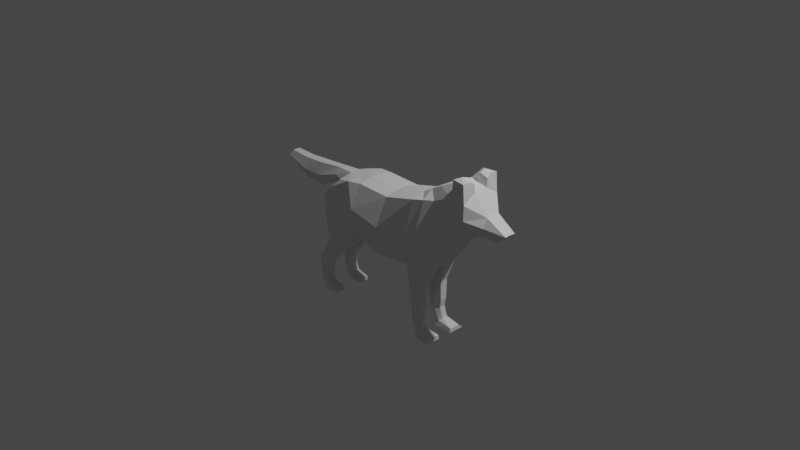 # Source: Wolf.blend  (saved by Blender 2.81.16; exported with 4.5.12 LTS)
import bpy
from mathutils import Matrix  # noqa: F401  (used for matrix-valued properties, if any)

bpy.ops.wm.read_factory_settings(use_empty=True)
scene = bpy.context.scene
scene.name = 'Scene'

# ---- collections
col_collection = bpy.data.collections.new('Collection'); scene.collection.children.link(col_collection)

# ---- world
world_world = bpy.data.worlds.new('World'); scene.world = world_world
world_world.use_nodes = True; world_world.node_tree.nodes.clear()
_N = world_world.node_tree.nodes; _L = world_world.node_tree.links
n0 = _N.new('ShaderNodeOutputWorld'); n0.name = 'World Output'; n0.location = (300, 300)
n1 = _N.new('ShaderNodeBackground'); n1.name = 'Background'; n1.location = (10, 300)
n1.inputs[0].default_value = (0.05088, 0.05088, 0.05088, 1.0)
_L.new(n1.outputs[0], n0.inputs[0])
n0.is_active_output = True
world_world.color = (0.05088, 0.05088, 0.05088)
world_world.use_sun_shadow = False
world_world.sun_shadow_jitter_overblur = 0.0

# ---- cameras
cam_camera = bpy.data.cameras.new('Camera')
cam_camera.clip_end = 100.0
cam_camera.ortho_scale = 7.314

# ---- lights
light_light = bpy.data.lights.new('Light', 'POINT')
light_light.transmission_factor = 0.0
light_light.energy = 1000.0
light_light.shadow_soft_size = 0.1
light_light.shadow_maximum_resolution = 0.006
light_light.use_absolute_resolution = True

# ---- meshes
me_plane_001 = bpy.data.meshes.new('Plane.001')
me_plane_001.from_pydata([(0.2134, -0.2115, 0.01511), (0.2831, -0.2683, -0.504), (0.7212, -0.2683, -0.2375), (0.5368, -0.2115, -0.04228), (-0.176, -0.2115, 0.002813), (-0.07356, -0.2683, -0.6434), (-0.5409, -0.2115, 0.1012), (-0.4507, -0.192, -0.6557), (-0.7909, -0.1671, 0.1554), (-0.7294, -0.2014, -0.627), (-1.045, -0.1978, 0.2825), (-1.012, -0.1727, -0.2703), (-1.23, -0.2239, 0.2712), (-1.238, -0.1727, -0.03667), (-1.389, -0.07848, 0.1572), (-1.38, -0.08948, -0.04274), (-1.609, -0.06154, 0.03196), (-1.47, -0.06684, -0.06631), (-0.7466, -0.04121, -0.6377), (-1.029, -0.04121, -0.281), (-0.5392, -0.0558, 0.1379), (-0.1744, -0.0558, 0.03947), (-1.381, -0.05492, 0.1602), (0.7229, -0.0558, -0.2388), (0.2848, -0.0558, -0.5618), (-0.07187, -0.04305, -0.7011), (-0.449, -0.03488, -0.7134), (-1.359, -0.04836, -0.05925), (-1.456, -0.02654, -0.07685), (0.5385, -0.0558, -0.005619), (-1.228, -0.07573, 0.361), (-1.043, -0.07573, 0.4102), (0.2151, -0.0558, 0.05177), (-1.255, -0.04121, -0.04738), (-0.7892, -0.07573, 0.2832), (-0.7294, -0.2014, -0.627), (-0.4507, -0.192, -0.6557), (-0.6433, -0.1831, -0.8806), (-0.463, -0.1737, -0.8991), (-0.6422, -0.09552, -0.8814), (-0.462, -0.07879, -0.9), (-0.6433, -0.1831, -0.8806), (-0.463, -0.1737, -0.8991), (-0.6422, -0.09552, -0.8814), (-0.462, -0.07879, -0.9), (-0.6408, -0.1786, -1.107), (-0.4925, -0.1692, -1.122), (-0.6399, -0.1044, -1.107), (-0.4916, -0.08764, -1.123), (-0.6252, -0.1748, -1.197), (-0.5048, -0.1654, -1.21), (-0.6245, -0.1123, -1.197), (-0.5041, -0.09554, -1.211), (-0.6252, -0.1748, -1.197), (-0.5048, -0.1654, -1.21), (-0.6245, -0.1123, -1.197), (-0.5041, -0.09554, -1.211), (-0.6527, -0.1681, -1.322), (-0.583, -0.1587, -1.366), (-0.6525, -0.1216, -1.323), (-0.5827, -0.1049, -1.367), (-0.804, -0.264, -1.412), (-0.5892, -0.2277, -1.412), (-0.8027, -0.07851, -1.412), (-0.5879, -0.07851, -1.412), (0.2831, -0.2683, -0.504), (0.7212, -0.2683, -0.2375), (0.7229, -0.0558, -0.2388), (0.3355, -0.2319, -0.6931), (0.7445, -0.2319, -0.5922), (0.7455, -0.07104, -0.5936), (0.3366, -0.07104, -0.6946), (0.497, -0.2159, -0.8457), (0.7168, -0.2159, -0.7677), (0.7174, -0.09785, -0.7684), (0.4976, -0.09785, -0.8465), (0.6744, -0.2105, -1.015), (0.8187, -0.2105, -0.9635), (0.8191, -0.1107, -0.964), (0.6749, -0.1107, -1.015), (0.7584, -0.2079, -1.12), (0.8907, -0.2125, -1.042), (0.8911, -0.1142, -1.042), (0.7581, -0.1142, -1.103), (0.7767, -0.2094, -1.254), (0.8747, -0.2094, -1.271), (0.8748, -0.1218, -1.272), (0.7767, -0.1218, -1.255), (0.7491, -0.2112, -1.335), (0.8472, -0.2112, -1.352), (0.8473, -0.1236, -1.353), (0.7492, -0.1236, -1.336), (0.6165, -0.2236, -1.412), (0.8142, -0.2236, -1.412), (0.8145, -0.1136, -1.412), (0.6168, -0.1136, -1.412), (0.5022, -0.3231, -0.3708), (0.3787, -0.2316, -0.001836), (0.3768, -0.0558, 0.02308), (0.5039, -0.04338, -0.3721), (0.5022, -0.3231, -0.3708), (0.54, -0.2867, -0.6427), (0.541, -0.05861, -0.6441), (0.6178, -0.2337, -0.792), (0.6075, -0.08543, -0.8074), (0.7466, -0.2442, -0.9892), (0.747, -0.09828, -0.9896), (0.8236, -0.2346, -1.084), (0.8259, -0.1046, -1.094), (0.8244, -0.2361, -1.257), (0.8258, -0.1094, -1.263), (0.7982, -0.2372, -1.344), (0.7982, -0.1112, -1.344), (0.7153, -0.2495, -1.412), (0.7157, -0.1012, -1.412), (0.2482, -0.3156, -0.2444), (-0.1248, -0.3156, -0.3203), (-0.4958, -0.2755, -0.2772), (-0.7602, -0.2627, -0.2358), (-1.029, -0.2455, 0.006073), (-1.234, -0.2353, 0.1173), (-1.385, -0.121, 0.05723), (-1.543, -0.06674, -0.03791), (0.7394, -0.04059, -0.1631), (0.7491, -0.04059, -0.01667), (1.009, -0.05317, -0.3064), (1.027, -0.05317, -0.04622), (1.273, -0.04804, -0.2936), (1.264, -0.04804, -0.06305), (1.517, -0.0409, -0.1802), (1.512, -0.0409, -0.05384), (0.629, -0.2553, -0.1399), (0.6307, -0.1033, -0.1222), (0.7443, -0.08805, -0.08989), (1.018, -0.1006, -0.1763), (1.268, -0.0955, -0.1783), (1.557, -0.06468, -0.1129), (-1.066, -0.2008, 0.4759), (-1.216, -0.2238, 0.478), (-1.226, -0.08995, 0.4517), (-1.143, -0.08182, 0.4862), (-1.215, -0.1565, 0.4913), (-1.133, -0.1475, 0.5055), (-0.8, -0.08739, -1.366), (-0.8028, -0.2076, -1.367), (0.6202, -0.1191, -1.371), (0.6156, -0.2172, -1.373), (-0.6659, -0.1893, 0.1283), (-0.5901, -0.2544, -0.6413), (-0.6642, -0.06576, 0.2105), (-0.5901, -0.2544, -0.6413), (-0.5532, -0.2361, -0.8899), (-0.5532, -0.2361, -0.8899), (-0.5667, -0.2316, -1.114), (-0.565, -0.2278, -1.204), (-0.565, -0.2278, -1.204), (-0.6179, -0.2211, -1.344), (-0.628, -0.274, -0.2565), (-0.5884, -0.04463, -0.6708), (-0.5521, -0.06763, -0.8907), (-0.5521, -0.06763, -0.8907), (-0.5658, -0.07648, -1.115), (-0.5643, -0.08437, -1.204), (-0.5643, -0.08437, -1.204), (-0.6176, -0.09374, -1.345), (0.2831, 0.0, -0.5605), (0.7212, 0.0, -0.2375), (0.2134, 0.0, 0.05307), (0.5456, 0.0, -0.006499), (-0.07356, 0.0, -0.6998), (-0.176, 0.0, 0.04077), (-0.4507, 0.0, -0.7121), (-0.5409, 0.0, 0.1392), (-0.7483, 0.0, -0.6364), (-0.7909, 0.0, 0.2844), (-1.031, 0.0, -0.2797), (-1.045, 0.0, 0.4115), (-1.257, 0.0, -0.04608), (-1.23, 0.0, 0.3623), (-1.36, 0.0, -0.05796), (-1.381, 0.0, 0.1615), (-1.446, 0.0, -0.07845), (-1.598, 0.0, 0.02619), (0.2134, 0.2115, 0.01511), (0.2831, 0.2683, -0.504), (0.7212, 0.2683, -0.2375), (0.5368, 0.2115, -0.04228), (-0.176, 0.2115, 0.002813), (-0.07356, 0.2683, -0.6434), (-0.5409, 0.2115, 0.1012), (-0.4507, 0.192, -0.6557), (-0.7909, 0.1671, 0.1554), (-0.7294, 0.2014, -0.627), (-1.045, 0.1978, 0.2825), (-1.012, 0.1727, -0.2703), (-1.23, 0.2239, 0.2712), (-1.238, 0.1727, -0.03667), (-1.389, 0.07848, 0.1572), (-1.38, 0.08948, -0.04274), (-1.609, 0.06154, 0.03196), (-1.47, 0.06684, -0.06631), (-0.7466, 0.04121, -0.6377), (-1.029, 0.04121, -0.281), (-0.5392, 0.0558, 0.1379), (-0.1744, 0.0558, 0.03947), (-1.381, 0.05492, 0.1602), (0.7229, 0.0558, -0.2388), (0.2848, 0.0558, -0.5618), (-0.07187, 0.04305, -0.7011), (-0.449, 0.03488, -0.7134), (-1.359, 0.04836, -0.05925), (-1.456, 0.02654, -0.07685), (0.5385, 0.0558, -0.005619), (-1.228, 0.07573, 0.361), (-1.043, 0.07573, 0.4102), (0.2151, 0.0558, 0.05177), (-1.255, 0.04121, -0.04738), (-0.7892, 0.07573, 0.2832), (-0.7294, 0.2014, -0.627), (-0.4507, 0.192, -0.6557), (-0.6433, 0.1831, -0.8806), (-0.463, 0.1737, -0.8991), (-0.6422, 0.09552, -0.8814), (-0.462, 0.07879, -0.9), (-0.6433, 0.1831, -0.8806), (-0.463, 0.1737, -0.8991), (-0.6422, 0.09552, -0.8814), (-0.462, 0.07879, -0.9), (-0.6408, 0.1786, -1.107), (-0.4925, 0.1692, -1.122), (-0.6399, 0.1044, -1.107), (-0.4916, 0.08764, -1.123), (-0.6252, 0.1748, -1.197), (-0.5048, 0.1654, -1.21), (-0.6245, 0.1123, -1.197), (-0.5041, 0.09554, -1.211), (-0.6252, 0.1748, -1.197), (-0.5048, 0.1654, -1.21), (-0.6245, 0.1123, -1.197), (-0.5041, 0.09554, -1.211), (-0.6527, 0.1681, -1.322), (-0.583, 0.1587, -1.366), (-0.6525, 0.1216, -1.323), (-0.5827, 0.1049, -1.367), (-0.804, 0.264, -1.412), (-0.5892, 0.2277, -1.412), (-0.8027, 0.07851, -1.412), (-0.5879, 0.07851, -1.412), (0.2831, 0.2683, -0.504), (0.7212, 0.2683, -0.2375), (0.7229, 0.0558, -0.2388), (0.3355, 0.2319, -0.6931), (0.7445, 0.2319, -0.5922), (0.7455, 0.07104, -0.5936), (0.3366, 0.07104, -0.6946), (0.497, 0.2159, -0.8457), (0.7168, 0.2159, -0.7677), (0.7174, 0.09785, -0.7684), (0.4976, 0.09785, -0.8465), (0.6744, 0.2105, -1.015), (0.8187, 0.2105, -0.9635), (0.8191, 0.1107, -0.964), (0.6749, 0.1107, -1.015), (0.7584, 0.2079, -1.12), (0.8907, 0.2125, -1.042), (0.8911, 0.1142, -1.042), (0.7581, 0.1142, -1.103), (0.7767, 0.2094, -1.254), (0.8747, 0.2094, -1.271), (0.8748, 0.1218, -1.272), (0.7767, 0.1218, -1.255), (0.7491, 0.2112, -1.335), (0.8472, 0.2112, -1.352), (0.8473, 0.1236, -1.353), (0.7492, 0.1236, -1.336), (0.6165, 0.2236, -1.412), (0.8142, 0.2236, -1.412), (0.8145, 0.1136, -1.412), (0.6168, 0.1136, -1.412), (0.5022, 0.0, -0.3708), (0.3751, 0.0, 0.02437), (0.5022, 0.3231, -0.3708), (0.3787, 0.2316, -0.001836), (0.3768, 0.0558, 0.02308), (0.5039, 0.04338, -0.3721), (0.5022, 0.3231, -0.3708), (0.54, 0.2867, -0.6427), (0.541, 0.05861, -0.6441), (0.6178, 0.2337, -0.792), (0.6075, 0.08543, -0.8074), (0.7466, 0.2442, -0.9892), (0.747, 0.09828, -0.9896), (0.8236, 0.2346, -1.084), (0.8259, 0.1046, -1.094), (0.8244, 0.2361, -1.257), (0.8258, 0.1094, -1.263), (0.7982, 0.2372, -1.344), (0.7982, 0.1112, -1.344), (0.7153, 0.2495, -1.412), (0.7157, 0.1012, -1.412), (-1.528, 0.0, -0.04237), (0.2482, 0.3156, -0.2444), (-0.1248, 0.3156, -0.3203), (-0.4958, 0.2755, -0.2772), (-0.7602, 0.2627, -0.2358), (-1.029, 0.2455, 0.006073), (-1.234, 0.2353, 0.1173), (-1.385, 0.121, 0.05723), (-1.543, 0.06674, -0.03791), (0.7392, 0.0, -0.1621), (0.7578, 0.0, -0.01781), (0.7394, 0.04059, -0.1631), (0.7491, 0.04059, -0.01667), (1.009, 0.0, -0.3046), (1.026, 0.0, -0.04439), (1.009, 0.05317, -0.3064), (1.027, 0.05317, -0.04622), (1.272, 0.0, -0.292), (1.263, 0.0, -0.06147), (1.273, 0.04804, -0.2936), (1.264, 0.04804, -0.06305), (1.516, 0.0, -0.1793), (1.512, 0.0, -0.05297), (1.517, 0.0409, -0.1802), (1.512, 0.0409, -0.05384), (0.629, 0.2553, -0.1399), (0.6307, 0.1033, -0.1222), (0.7443, 0.08805, -0.08989), (1.018, 0.1006, -0.1763), (1.268, 0.0955, -0.1783), (1.556, 0.0, -0.1121), (1.557, 0.06468, -0.1129), (-1.066, 0.2008, 0.4759), (-1.216, 0.2238, 0.478), (-1.226, 0.08995, 0.4517), (-1.143, 0.08182, 0.4862), (-1.215, 0.1565, 0.4913), (-1.133, 0.1475, 0.5055), (-0.8, 0.08739, -1.366), (-0.8028, 0.2076, -1.367), (0.6202, 0.1191, -1.371), (0.6156, 0.2172, -1.373), (-0.6659, 0.0, 0.2118), (-0.6659, 0.1893, 0.1283), (-0.5901, 0.2544, -0.6413), (-0.6642, 0.06576, 0.2105), (-0.5901, 0.2544, -0.6413), (-0.5532, 0.2361, -0.8899), (-0.5532, 0.2361, -0.8899), (-0.5667, 0.2316, -1.114), (-0.565, 0.2278, -1.204), (-0.565, 0.2278, -1.204), (-0.6179, 0.2211, -1.344), (-0.628, 0.274, -0.2565), (-0.5901, 0.0, -0.6696), (-0.5884, 0.04463, -0.6708), (-0.5521, 0.06763, -0.8907), (-0.5521, 0.06763, -0.8907), (-0.5658, 0.07648, -1.115), (-0.5643, 0.08437, -1.204), (-0.5643, 0.08437, -1.204), (-0.6176, 0.09374, -1.345)], [], [(96, 2, 131, 3, 97), (115, 0, 4, 116), (116, 4, 6, 117), (157, 147, 8, 118), (118, 8, 10, 119), (119, 10, 12, 120), (120, 12, 14, 121), (121, 14, 16, 122), (19, 18, 9, 11), (21, 20, 6, 4), (181, 179, 27, 28), (96, 1, 65, 100), (26, 25, 5, 7), (132, 29, 3, 131), (12, 10, 137, 138), (98, 32, 0, 97), (33, 19, 11, 13), (149, 34, 8, 147), (9, 18, 35), (32, 21, 4, 0), (30, 22, 14, 12), (25, 24, 1, 5), (27, 33, 13, 15), (34, 31, 10, 8), (180, 182, 16, 14, 22), (174, 176, 31, 34), (179, 177, 33, 27), (169, 165, 24, 25), (178, 180, 22, 30), (167, 170, 21, 32), (354, 171, 26, 158), (342, 174, 34, 149), (177, 175, 19, 33), (280, 167, 32, 98), (176, 178, 30, 31), (132, 23, 123, 133), (28, 27, 15, 17), (171, 169, 25, 26), (279, 166, 23, 99), (170, 172, 20, 21), (175, 173, 18, 19), (158, 26, 40, 159), (148, 9, 35, 150), (26, 7, 36), (40, 38, 42, 44), (35, 18, 39, 37), (26, 36, 38, 40), (150, 35, 37, 151), (160, 44, 48, 161), (151, 37, 41, 152), (159, 40, 44, 160), (37, 39, 43, 41), (45, 47, 51, 49), (41, 43, 47, 45), (44, 42, 46, 48), (152, 41, 45, 153), (52, 50, 54, 56), (48, 46, 50, 52), (153, 45, 49, 154), (161, 48, 52, 162), (163, 56, 60, 164), (154, 49, 53, 155), (162, 52, 56, 163), (49, 51, 55, 53), (60, 58, 62, 64), (53, 55, 59, 57), (56, 54, 58, 60), (155, 53, 57, 156), (63, 64, 62, 61), (58, 156, 57, 144, 61, 62), (59, 164, 60, 64, 63, 143), (57, 59, 143, 144), (99, 67, 70, 102), (1, 24, 65), (23, 2, 66, 67), (68, 71, 75, 72), (67, 66, 69, 70), (65, 24, 71, 68), (100, 65, 68, 101), (103, 72, 76, 105), (101, 68, 72, 103), (102, 70, 74, 104), (70, 69, 73, 74), (106, 78, 82, 108), (104, 74, 78, 106), (74, 73, 77, 78), (72, 75, 79, 76), (80, 83, 87, 84), (78, 77, 81, 82), (76, 79, 83, 80), (105, 76, 80, 107), (110, 86, 90, 112), (107, 80, 84, 109), (108, 82, 86, 110), (82, 81, 85, 86), (90, 89, 93, 94), (86, 85, 89, 90), (84, 87, 91, 88), (109, 84, 88, 111), (114, 94, 93, 113), (88, 91, 145, 146), (111, 88, 146, 92, 113), (112, 90, 94, 114), (91, 112, 114, 95, 145), (89, 111, 113, 93), (95, 114, 113, 92), (85, 109, 111, 89), (83, 108, 110, 87), (81, 107, 109, 85), (87, 110, 112, 91), (77, 105, 107, 81), (75, 104, 106, 79), (79, 106, 108, 83), (71, 102, 104, 75), (69, 101, 103, 73), (73, 103, 105, 77), (66, 100, 101, 69), (24, 99, 102, 71), (165, 279, 99, 24), (168, 280, 98, 29), (29, 98, 97, 3), (2, 96, 100, 66), (1, 96, 97, 0, 115), (300, 181, 28, 17, 122), (15, 121, 122, 17), (13, 120, 121, 15), (11, 119, 120, 13), (9, 118, 119, 11), (148, 157, 118, 9), (5, 116, 117, 7), (1, 115, 116, 5), (310, 124, 126, 314), (168, 29, 124, 310), (23, 166, 309, 123), (134, 125, 127, 135), (133, 123, 125, 134), (123, 309, 313, 125), (318, 128, 130, 322), (125, 313, 317, 127), (314, 126, 128, 318), (330, 322, 130, 136), (135, 127, 129, 136), (127, 317, 321, 129), (128, 135, 136, 130), (321, 330, 136, 129), (124, 133, 134, 126), (126, 134, 135, 128), (29, 132, 133, 124), (23, 132, 131, 2), (140, 139, 141, 142), (10, 31, 140, 142, 137), (30, 12, 138, 141, 139), (31, 30, 139, 140), (142, 141, 138, 137), (300, 122, 16, 182), (144, 143, 63, 61), (146, 145, 95, 92), (7, 117, 157, 148), (54, 155, 156, 58), (50, 154, 155, 54), (46, 153, 154, 50), (42, 152, 153, 46), (38, 151, 152, 42), (36, 150, 151, 38), (7, 148, 150, 36), (172, 342, 149, 20), (20, 149, 147, 6), (117, 6, 147, 157), (51, 162, 163, 55), (55, 163, 164, 59), (47, 161, 162, 51), (39, 159, 160, 43), (43, 160, 161, 47), (18, 158, 159, 39), (173, 354, 158, 18), (281, 282, 186, 325, 185), (301, 302, 187, 183), (302, 303, 189, 187), (353, 304, 191, 343), (304, 305, 193, 191), (305, 306, 195, 193), (306, 307, 197, 195), (307, 308, 199, 197), (202, 194, 192, 201), (204, 187, 189, 203), (181, 211, 210, 179), (281, 285, 248, 184), (209, 190, 188, 208), (326, 325, 186, 212), (195, 333, 332, 193), (283, 282, 183, 215), (216, 196, 194, 202), (345, 343, 191, 217), (192, 218, 201), (215, 183, 187, 204), (213, 195, 197, 205), (208, 188, 184, 207), (210, 198, 196, 216), (217, 191, 193, 214), (180, 205, 197, 199, 182), (174, 217, 214, 176), (179, 210, 216, 177), (169, 208, 207, 165), (178, 213, 205, 180), (167, 215, 204, 170), (354, 355, 209, 171), (342, 345, 217, 174), (177, 216, 202, 175), (280, 283, 215, 167), (176, 214, 213, 178), (326, 327, 311, 206), (211, 200, 198, 210), (171, 209, 208, 169), (279, 284, 206, 166), (170, 204, 203, 172), (175, 202, 201, 173), (355, 356, 223, 209), (344, 346, 218, 192), (209, 219, 190), (223, 227, 225, 221), (218, 220, 222, 201), (209, 223, 221, 219), (346, 347, 220, 218), (357, 358, 231, 227), (347, 348, 224, 220), (356, 357, 227, 223), (220, 224, 226, 222), (228, 232, 234, 230), (224, 228, 230, 226), (227, 231, 229, 225), (348, 349, 228, 224), (235, 239, 237, 233), (231, 235, 233, 229), (349, 350, 232, 228), (358, 359, 235, 231), (360, 361, 243, 239), (350, 351, 236, 232), (359, 360, 239, 235), (232, 236, 238, 234), (243, 247, 245, 241), (236, 240, 242, 238), (239, 243, 241, 237), (351, 352, 240, 236), (246, 244, 245, 247), (241, 245, 244, 339, 240, 352), (242, 338, 246, 247, 243, 361), (240, 339, 338, 242), (284, 287, 253, 250), (184, 248, 207), (206, 250, 249, 185), (251, 255, 258, 254), (250, 253, 252, 249), (248, 251, 254, 207), (285, 286, 251, 248), (288, 290, 259, 255), (286, 288, 255, 251), (287, 289, 257, 253), (253, 257, 256, 252), (291, 293, 265, 261), (289, 291, 261, 257), (257, 261, 260, 256), (255, 259, 262, 258), (263, 267, 270, 266), (261, 265, 264, 260), (259, 263, 266, 262), (290, 292, 263, 259), (295, 297, 273, 269), (292, 294, 267, 263), (293, 295, 269, 265), (265, 269, 268, 264), (273, 277, 276, 272), (269, 273, 272, 268), (267, 271, 274, 270), (294, 296, 271, 267), (299, 298, 276, 277), (271, 341, 340, 274), (296, 298, 275, 341, 271), (297, 299, 277, 273), (274, 340, 278, 299, 297), (272, 276, 298, 296), (278, 275, 298, 299), (268, 272, 296, 294), (266, 270, 295, 293), (264, 268, 294, 292), (270, 274, 297, 295), (260, 264, 292, 290), (258, 262, 291, 289), (262, 266, 293, 291), (254, 258, 289, 287), (252, 256, 288, 286), (256, 260, 290, 288), (249, 252, 286, 285), (207, 254, 287, 284), (165, 207, 284, 279), (168, 212, 283, 280), (212, 186, 282, 283), (185, 249, 285, 281), (184, 301, 183, 282, 281), (300, 308, 200, 211, 181), (198, 200, 308, 307), (196, 198, 307, 306), (194, 196, 306, 305), (192, 194, 305, 304), (344, 192, 304, 353), (188, 190, 303, 302), (184, 188, 302, 301), (310, 314, 316, 312), (168, 310, 312, 212), (206, 311, 309, 166), (328, 329, 319, 315), (327, 328, 315, 311), (311, 315, 313, 309), (318, 322, 324, 320), (315, 319, 317, 313), (314, 318, 320, 316), (330, 331, 324, 322), (329, 331, 323, 319), (319, 323, 321, 317), (320, 324, 331, 329), (321, 323, 331, 330), (312, 316, 328, 327), (316, 320, 329, 328), (212, 312, 327, 326), (206, 185, 325, 326), (335, 337, 336, 334), (193, 332, 337, 335, 214), (213, 334, 336, 333, 195), (214, 335, 334, 213), (337, 332, 333, 336), (300, 182, 199, 308), (339, 244, 246, 338), (341, 275, 278, 340), (190, 344, 353, 303), (237, 241, 352, 351), (233, 237, 351, 350), (229, 233, 350, 349), (225, 229, 349, 348), (221, 225, 348, 347), (219, 221, 347, 346), (190, 219, 346, 344), (172, 203, 345, 342), (203, 189, 343, 345), (303, 353, 343, 189), (234, 238, 360, 359), (238, 242, 361, 360), (230, 234, 359, 358), (222, 226, 357, 356), (226, 230, 358, 357), (201, 222, 356, 355), (173, 201, 355, 354)])
_uv = me_plane_001.uv_layers.new(name='UVMap')
_uv.uv.foreach_set('vector', [0.5, 0.0, 1.0, 0.0, 1.0, 0.5, 1.0, 1.0, 0.5, 1.0, 0.0, 0.5, 0.0, 1.0, 0.0, 1.0, 0.0, 0.5, 0.0, 0.5, 0.0, 1.0, 0.0, 1.0, 0.0, 0.5, 0.0, 0.5, 0.0, 1.0, 0.0, 1.0, 0.0, 0.5, 0.0, 0.5, 0.0, 1.0, 0.0, 1.0, 0.0, 0.5, 0.0, 0.5, 0.0, 1.0, 0.0, 1.0, 0.0, 0.5, 0.0, 0.5, 0.0, 1.0, 0.0, 1.0, 0.0, 0.5, 0.0, 0.5, 0.0, 1.0, 0.0, 1.0, 0.0, 0.5, 0.0, 0.0, 0.0, 0.0, 0.0, 0.0, 0.0, 0.0, 0.0, 1.0, 0.0, 1.0, 0.0, 1.0, 0.0, 1.0, 0.0, 0.0, 0.0, 0.0, 0.0, 0.0, 0.0, 0.0, 0.5, 0.0, 0.0, 0.0, 0.0, 0.0, 0.5, 0.0, 0.0, 0.0, 0.0, 0.0, 0.0, 0.0, 0.0, 0.0, 1.0, 0.5, 1.0, 1.0, 1.0, 1.0, 1.0, 0.5, 0.0, 1.0, 0.0, 1.0, 0.0, 1.0, 0.0, 1.0, 0.5, 1.0, 0.0, 1.0, 0.0, 1.0, 0.5, 1.0, 0.0, 0.0, 0.0, 0.0, 0.0, 0.0, 0.0, 0.0, 0.0, 1.0, 0.0, 1.0, 0.0, 1.0, 0.0, 1.0, 0.0, 0.0, 0.0, 0.0, 0.0, 0.0, 0.0, 1.0, 0.0, 1.0, 0.0, 1.0, 0.0, 1.0, 0.0, 1.0, 0.0, 1.0, 0.0, 1.0, 0.0, 1.0, 0.0, 0.0, 0.0, 0.0, 0.0, 0.0, 0.0, 0.0, 0.0, 0.0, 0.0, 0.0, 0.0, 0.0, 0.0, 0.0, 0.0, 1.0, 0.0, 1.0, 0.0, 1.0, 0.0, 1.0, 0.0, 1.0, 0.0, 1.0, 0.0, 1.0, 0.0, 1.0, 0.0, 1.0, 0.0, 1.0, 0.0, 1.0, 0.0, 1.0, 0.0, 1.0, 0.0, 0.0, 0.0, 0.0, 0.0, 0.0, 0.0, 0.0, 0.0, 0.0, 0.0, 0.0, 0.0, 0.0, 0.0, 0.0, 0.0, 1.0, 0.0, 1.0, 0.0, 1.0, 0.0, 1.0, 0.0, 1.0, 0.0, 1.0, 0.0, 1.0, 0.0, 1.0, 0.0, 0.0, 0.0, 0.0, 0.0, 0.0, 0.0, 0.0, 0.0, 1.0, 0.0, 1.0, 0.0, 1.0, 0.0, 1.0, 0.0, 0.0, 0.0, 0.0, 0.0, 0.0, 0.0, 0.0, 0.5, 1.0, 0.0, 1.0, 0.0, 1.0, 0.5, 1.0, 0.0, 1.0, 0.0, 1.0, 0.0, 1.0, 0.0, 1.0, 1.0, 0.5, 1.0, 0.0, 1.0, 0.0, 1.0, 0.5, 0.0, 0.0, 0.0, 0.0, 0.0, 0.0, 0.0, 0.0, 0.0, 0.0, 0.0, 0.0, 0.0, 0.0, 0.0, 0.0, 0.5, 0.0, 1.0, 0.0, 1.0, 0.0, 0.5, 0.0, 0.0, 1.0, 0.0, 1.0, 0.0, 1.0, 0.0, 1.0, 0.0, 0.0, 0.0, 0.0, 0.0, 0.0, 0.0, 0.0, 0.0, 0.0, 0.0, 0.0, 0.0, 0.0, 0.0, 0.0, 0.0, 0.0, 0.0, 0.0, 0.0, 0.0, 0.0, 0.0, 0.0, 0.0, 0.0, 0.0, 0.0, 0.0, 0.0, 0.0, 0.0, 0.0, 0.0, 0.0, 0.0, 0.0, 0.0, 0.0, 0.0, 0.0, 0.0, 0.0, 0.0, 0.0, 0.0, 0.0, 0.0, 0.0, 0.0, 0.0, 0.0, 0.0, 0.0, 0.0, 0.0, 0.0, 0.0, 0.0, 0.0, 0.0, 0.0, 0.0, 0.0, 0.0, 0.0, 0.0, 0.0, 0.0, 0.0, 0.0, 0.0, 0.0, 0.0, 0.0, 0.0, 0.0, 0.0, 0.0, 0.0, 0.0, 0.0, 0.0, 0.0, 0.0, 0.0, 0.0, 0.0, 0.0, 0.0, 0.0, 0.0, 0.0, 0.0, 0.0, 0.0, 0.0, 0.0, 0.0, 0.0, 0.0, 0.0, 0.0, 0.0, 0.0, 0.0, 0.0, 0.0, 0.0, 0.0, 0.0, 0.0, 0.0, 0.0, 0.0, 0.0, 0.0, 0.0, 0.0, 0.0, 0.0, 0.0, 0.0, 0.0, 0.0, 0.0, 0.0, 0.0, 0.0, 0.0, 0.0, 0.0, 0.0, 0.0, 0.0, 0.0, 0.0, 0.0, 0.0, 0.0, 0.0, 0.0, 0.0, 0.0, 0.0, 0.0, 0.0, 0.0, 0.0, 0.0, 0.0, 0.0, 0.0, 0.0, 0.0, 0.0, 0.0, 0.0, 0.0, 0.0, 0.0, 0.0, 0.0, 0.0, 0.0, 0.0, 0.0, 0.0, 0.0, 0.0, 0.0, 0.0, 0.0, 0.0, 0.0, 0.0, 0.0, 0.0, 0.0, 0.0, 0.0, 0.0, 0.0, 0.0, 0.0, 0.0, 0.0, 0.0, 0.0, 0.0, 0.0, 0.0, 0.0, 0.0, 0.0, 0.0, 0.0, 0.0, 0.0, 0.0, 0.0, 0.0, 0.0, 0.0, 0.0, 0.0, 0.0, 0.0, 0.0, 0.0, 0.0, 0.0, 0.0, 0.0, 0.0, 0.0, 0.0, 0.0, 0.0, 0.0, 0.0, 0.0, 0.0, 0.0, 0.0, 0.0, 0.0, 0.0, 0.0, 0.0, 0.0, 0.0, 0.0, 0.0, 0.0, 0.0, 0.0, 0.0, 0.0, 0.0, 0.0, 0.0, 0.0, 0.0, 0.0, 0.0, 0.0, 0.0, 0.0, 0.0, 0.0, 0.0, 0.0, 0.0, 0.0, 0.0, 0.0, 0.0, 0.0, 0.0, 0.0, 0.5, 0.0, 1.0, 0.0, 1.0, 0.0, 0.5, 0.0, 0.0, 0.0, 0.0, 0.0, 0.0, 0.0, 1.0, 0.0, 1.0, 0.0, 1.0, 0.0, 1.0, 0.0, 0.0, 0.0, 0.0, 0.0, 0.0, 0.0, 0.0, 0.0, 1.0, 0.0, 1.0, 0.0, 1.0, 0.0, 1.0, 0.0, 0.0, 0.0, 0.0, 0.0, 0.0, 0.0, 0.0, 0.0, 0.5, 0.0, 0.0, 0.0, 0.0, 0.0, 0.5, 0.0, 0.5, 0.0, 0.0, 0.0, 0.0, 0.0, 0.5, 0.0, 0.5, 0.0, 0.0, 0.0, 0.0, 0.0, 0.5, 0.0, 0.5, 0.0, 1.0, 0.0, 1.0, 0.0, 0.5, 0.0, 1.0, 0.0, 1.0, 0.0, 1.0, 0.0, 1.0, 0.0, 0.5, 0.0, 1.0, 0.0, 1.0, 0.0, 0.5, 0.0, 0.5, 0.0, 1.0, 0.0, 1.0, 0.0, 0.5, 0.0, 1.0, 0.0, 1.0, 0.0, 1.0, 0.0, 1.0, 0.0, 0.0, 0.0, 0.0, 0.0, 0.0, 0.0, 0.0, 0.0, 0.0, 0.0, 0.0, 0.0, 0.0, 0.0, 0.0, 0.0, 1.0, 0.0, 1.0, 0.0, 1.0, 0.0, 1.0, 0.0, 0.0, 0.0, 0.0, 0.0, 0.0, 0.0, 0.0, 0.0, 0.5, 0.0, 0.0, 0.0, 0.0, 0.0, 0.5, 0.0, 0.5, 0.0, 1.0, 0.0, 1.0, 0.0, 0.5, 0.0, 0.5, 0.0, 0.0, 0.0, 0.0, 0.0, 0.5, 0.0, 0.5, 0.0, 1.0, 0.0, 1.0, 0.0, 0.5, 0.0, 1.0, 0.0, 1.0, 0.0, 1.0, 0.0, 1.0, 0.0, 1.0, 0.0, 1.0, 0.0, 1.0, 0.0, 1.0, 0.0, 1.0, 0.0, 1.0, 0.0, 1.0, 0.0, 1.0, 0.0, 0.0, 0.0, 0.0, 0.0, 0.0, 0.0, 0.0, 0.0, 0.5, 0.0, 0.0, 0.0, 0.0, 0.0, 0.5, 0.0, 0.5, 0.0, 1.0, 0.0, 1.0, 0.0, 0.5, 0.0, 0.0, 0.0, 0.0, 0.0, 0.0, 0.0, 0.0, 0.0, 0.5, 0.0, 0.0, 0.0, 0.0, 0.0, 0.0, 0.0, 0.5, 0.0, 0.5, 0.0, 1.0, 0.0, 1.0, 0.0, 0.5, 0.0, 0.0, 0.0, 0.5, 0.0, 0.5, 0.0, 0.0, 0.0, 0.0, 0.0, 1.0, 0.0, 0.5, 0.0, 0.5, 0.0, 1.0, 0.0, 0.0, 0.0, 0.5, 0.0, 0.5, 0.0, 0.0, 0.0, 1.0, 0.0, 0.5, 0.0, 0.5, 0.0, 1.0, 0.0, 0.0, 0.0, 0.5, 0.0, 0.5, 0.0, 0.0, 0.0, 1.0, 0.0, 0.5, 0.0, 0.5, 0.0, 1.0, 0.0, 0.0, 0.0, 0.5, 0.0, 0.5, 0.0, 0.0, 0.0, 1.0, 0.0, 0.5, 0.0, 0.5, 0.0, 1.0, 0.0, 0.0, 0.0, 0.5, 0.0, 0.5, 0.0, 0.0, 0.0, 0.0, 0.0, 0.5, 0.0, 0.5, 0.0, 0.0, 0.0, 0.0, 0.0, 0.5, 0.0, 0.5, 0.0, 0.0, 0.0, 1.0, 0.0, 0.5, 0.0, 0.5, 0.0, 1.0, 0.0, 1.0, 0.0, 0.5, 0.0, 0.5, 0.0, 1.0, 0.0, 1.0, 0.0, 0.5, 0.0, 0.5, 0.0, 1.0, 0.0, 0.0, 0.0, 0.5, 0.0, 0.5, 0.0, 0.0, 0.0, 0.0, 0.0, 0.5, 0.0, 0.5, 0.0, 0.0, 0.0, 1.0, 1.0, 0.5, 1.0, 0.5, 1.0, 1.0, 1.0, 1.0, 1.0, 0.5, 1.0, 0.5, 1.0, 1.0, 1.0, 1.0, 0.0, 0.5, 0.0, 0.5, 0.0, 1.0, 0.0, 0.0, 0.0, 0.5, 0.0, 0.5, 1.0, 0.0, 1.0, 0.0, 0.5, 0.0, 0.5, 0.0, 0.0, 0.0, 0.0, 0.0, 0.0, 0.0, 0.5, 0.0, 0.0, 0.0, 0.5, 0.0, 0.5, 0.0, 0.0, 0.0, 0.0, 0.0, 0.5, 0.0, 0.5, 0.0, 0.0, 0.0, 0.0, 0.0, 0.5, 0.0, 0.5, 0.0, 0.0, 0.0, 0.0, 0.0, 0.5, 0.0, 0.5, 0.0, 0.0, 0.0, 0.0, 0.0, 0.5, 0.0, 0.5, 0.0, 0.0, 0.0, 0.0, 0.0, 0.5, 0.0, 0.5, 0.0, 0.0, 0.0, 0.0, 0.0, 0.5, 0.0, 0.5, 0.0, 0.0, 1.0, 1.0, 1.0, 1.0, 1.0, 1.0, 1.0, 1.0, 1.0, 1.0, 1.0, 1.0, 1.0, 1.0, 1.0, 1.0, 1.0, 0.0, 1.0, 0.0, 1.0, 0.0, 1.0, 0.0, 1.0, 0.5, 1.0, 0.0, 1.0, 0.0, 1.0, 0.5, 1.0, 0.5, 1.0, 0.0, 1.0, 0.0, 1.0, 0.5, 1.0, 0.0, 1.0, 0.0, 1.0, 0.0, 1.0, 0.0, 1.0, 1.0, 1.0, 1.0, 1.0, 1.0, 1.0, 1.0, 1.0, 0.0, 1.0, 0.0, 1.0, 0.0, 1.0, 0.0, 1.0, 1.0, 1.0, 1.0, 1.0, 1.0, 1.0, 1.0, 1.0, 0.5, 1.0, 1.0, 1.0, 1.0, 1.0, 0.5, 1.0, 0.5, 1.0, 0.0, 1.0, 0.0, 1.0, 0.5, 1.0, 0.0, 1.0, 0.0, 1.0, 0.0, 1.0, 0.0, 1.0, 1.0, 1.0, 0.5, 1.0, 0.5, 1.0, 1.0, 1.0, 0.0, 1.0, 0.5, 1.0, 0.5, 1.0, 0.0, 1.0, 1.0, 1.0, 0.5, 1.0, 0.5, 1.0, 1.0, 1.0, 1.0, 1.0, 0.5, 1.0, 0.5, 1.0, 1.0, 1.0, 1.0, 1.0, 0.5, 1.0, 0.5, 1.0, 1.0, 1.0, 0.0, 1.0, 0.5, 1.0, 0.5, 1.0, 0.0, 0.0, 1.0, 0.0, 1.0, 0.0, 1.0, 0.0, 1.0, 0.0, 1.0, 0.0, 1.0, 0.0, 1.0, 0.0, 1.0, 0.0, 1.0, 0.0, 1.0, 0.0, 1.0, 0.0, 1.0, 0.0, 1.0, 0.0, 1.0, 0.0, 1.0, 0.0, 1.0, 0.0, 1.0, 0.0, 1.0, 0.0, 1.0, 0.0, 1.0, 0.0, 1.0, 0.0, 1.0, 0.0, 0.5, 0.0, 0.5, 0.0, 1.0, 0.0, 1.0, 0.0, 0.0, 0.0, 0.0, 0.0, 0.0, 0.0, 0.0, 0.0, 0.0, 0.0, 0.0, 0.0, 0.0, 0.0, 0.0, 0.0, 0.0, 0.0, 0.5, 0.0, 0.5, 0.0, 0.0, 0.0, 0.0, 0.0, 0.0, 0.0, 0.0, 0.0, 0.0, 0.0, 0.0, 0.0, 0.0, 0.0, 0.0, 0.0, 0.0, 0.0, 0.0, 0.0, 0.0, 0.0, 0.0, 0.0, 0.0, 0.0, 0.0, 0.0, 0.0, 0.0, 0.0, 0.0, 0.0, 0.0, 0.0, 0.0, 0.0, 0.0, 0.0, 0.0, 0.0, 0.0, 0.0, 0.0, 0.0, 0.0, 0.0, 0.0, 0.0, 0.0, 0.0, 0.0, 0.0, 0.0, 0.0, 0.0, 0.0, 0.0, 1.0, 0.0, 1.0, 0.0, 1.0, 0.0, 1.0, 0.0, 1.0, 0.0, 1.0, 0.0, 1.0, 0.0, 1.0, 0.0, 0.5, 0.0, 1.0, 0.0, 1.0, 0.0, 0.5, 0.0, 0.0, 0.0, 0.0, 0.0, 0.0, 0.0, 0.0, 0.0, 0.0, 0.0, 0.0, 0.0, 0.0, 0.0, 0.0, 0.0, 0.0, 0.0, 0.0, 0.0, 0.0, 0.0, 0.0, 0.0, 0.0, 0.0, 0.0, 0.0, 0.0, 0.0, 0.0, 0.0, 0.0, 0.0, 0.0, 0.0, 0.0, 0.0, 0.0, 0.0, 0.0, 0.0, 0.0, 0.0, 0.0, 0.0, 0.0, 0.0, 0.0, 0.0, 0.0, 0.0, 0.0, 0.0, 0.0, 0.5, 0.0, 0.5, 1.0, 1.0, 1.0, 1.0, 0.5, 1.0, 0.0, 0.0, 0.5, 0.0, 0.5, 0.0, 1.0, 0.0, 1.0, 0.0, 0.5, 0.0, 0.5, 0.0, 1.0, 0.0, 1.0, 0.0, 0.5, 0.0, 0.5, 0.0, 1.0, 0.0, 1.0, 0.0, 0.5, 0.0, 0.5, 0.0, 1.0, 0.0, 1.0, 0.0, 0.5, 0.0, 0.5, 0.0, 1.0, 0.0, 1.0, 0.0, 0.5, 0.0, 0.5, 0.0, 1.0, 0.0, 1.0, 0.0, 0.5, 0.0, 0.5, 0.0, 1.0, 0.0, 1.0, 0.0, 0.0, 0.0, 0.0, 0.0, 0.0, 0.0, 0.0, 0.0, 1.0, 0.0, 1.0, 0.0, 1.0, 0.0, 1.0, 0.0, 0.0, 0.0, 0.0, 0.0, 0.0, 0.0, 0.0, 0.5, 0.0, 0.5, 0.0, 0.0, 0.0, 0.0, 0.0, 0.0, 0.0, 0.0, 0.0, 0.0, 0.0, 0.0, 0.0, 1.0, 0.5, 1.0, 0.5, 1.0, 1.0, 1.0, 1.0, 0.0, 1.0, 0.0, 1.0, 0.0, 1.0, 0.0, 1.0, 0.5, 1.0, 0.5, 1.0, 0.0, 1.0, 0.0, 1.0, 0.0, 0.0, 0.0, 0.0, 0.0, 0.0, 0.0, 0.0, 0.0, 1.0, 0.0, 1.0, 0.0, 1.0, 0.0, 1.0, 0.0, 0.0, 0.0, 0.0, 0.0, 0.0, 0.0, 1.0, 0.0, 1.0, 0.0, 1.0, 0.0, 1.0, 0.0, 1.0, 0.0, 1.0, 0.0, 1.0, 0.0, 1.0, 0.0, 0.0, 0.0, 0.0, 0.0, 0.0, 0.0, 0.0, 0.0, 0.0, 0.0, 0.0, 0.0, 0.0, 0.0, 0.0, 0.0, 1.0, 0.0, 1.0, 0.0, 1.0, 0.0, 1.0, 0.0, 1.0, 0.0, 1.0, 0.0, 1.0, 0.0, 1.0, 0.0, 1.0, 0.0, 1.0, 0.0, 1.0, 0.0, 1.0, 0.0, 1.0, 0.0, 0.0, 0.0, 0.0, 0.0, 0.0, 0.0, 0.0, 0.0, 0.0, 0.0, 0.0, 0.0, 0.0, 0.0, 0.0, 0.0, 1.0, 0.0, 1.0, 0.0, 1.0, 0.0, 1.0, 0.0, 1.0, 0.0, 1.0, 0.0, 1.0, 0.0, 1.0, 0.0, 0.0, 0.0, 0.0, 0.0, 0.0, 0.0, 0.0, 0.0, 1.0, 0.0, 1.0, 0.0, 1.0, 0.0, 1.0, 0.0, 0.0, 0.0, 0.0, 0.0, 0.0, 0.0, 0.0, 0.5, 1.0, 0.5, 1.0, 0.0, 1.0, 0.0, 1.0, 0.0, 1.0, 0.0, 1.0, 0.0, 1.0, 0.0, 1.0, 1.0, 0.5, 1.0, 0.5, 1.0, 0.0, 1.0, 0.0, 0.0, 0.0, 0.0, 0.0, 0.0, 0.0, 0.0, 0.0, 0.0, 0.0, 0.0, 0.0, 0.0, 0.0, 0.0, 0.0, 0.5, 0.0, 0.5, 0.0, 1.0, 0.0, 1.0, 0.0, 0.0, 1.0, 0.0, 1.0, 0.0, 1.0, 0.0, 1.0, 0.0, 0.0, 0.0, 0.0, 0.0, 0.0, 0.0, 0.0, 0.0, 0.0, 0.0, 0.0, 0.0, 0.0, 0.0, 0.0, 0.0, 0.0, 0.0, 0.0, 0.0, 0.0, 0.0, 0.0, 0.0, 0.0, 0.0, 0.0, 0.0, 0.0, 0.0, 0.0, 0.0, 0.0, 0.0, 0.0, 0.0, 0.0, 0.0, 0.0, 0.0, 0.0, 0.0, 0.0, 0.0, 0.0, 0.0, 0.0, 0.0, 0.0, 0.0, 0.0, 0.0, 0.0, 0.0, 0.0, 0.0, 0.0, 0.0, 0.0, 0.0, 0.0, 0.0, 0.0, 0.0, 0.0, 0.0, 0.0, 0.0, 0.0, 0.0, 0.0, 0.0, 0.0, 0.0, 0.0, 0.0, 0.0, 0.0, 0.0, 0.0, 0.0, 0.0, 0.0, 0.0, 0.0, 0.0, 0.0, 0.0, 0.0, 0.0, 0.0, 0.0, 0.0, 0.0, 0.0, 0.0, 0.0, 0.0, 0.0, 0.0, 0.0, 0.0, 0.0, 0.0, 0.0, 0.0, 0.0, 0.0, 0.0, 0.0, 0.0, 0.0, 0.0, 0.0, 0.0, 0.0, 0.0, 0.0, 0.0, 0.0, 0.0, 0.0, 0.0, 0.0, 0.0, 0.0, 0.0, 0.0, 0.0, 0.0, 0.0, 0.0, 0.0, 0.0, 0.0, 0.0, 0.0, 0.0, 0.0, 0.0, 0.0, 0.0, 0.0, 0.0, 0.0, 0.0, 0.0, 0.0, 0.0, 0.0, 0.0, 0.0, 0.0, 0.0, 0.0, 0.0, 0.0, 0.0, 0.0, 0.0, 0.0, 0.0, 0.0, 0.0, 0.0, 0.0, 0.0, 0.0, 0.0, 0.0, 0.0, 0.0, 0.0, 0.0, 0.0, 0.0, 0.0, 0.0, 0.0, 0.0, 0.0, 0.0, 0.0, 0.0, 0.0, 0.0, 0.0, 0.0, 0.0, 0.0, 0.0, 0.0, 0.0, 0.0, 0.0, 0.0, 0.0, 0.0, 0.0, 0.0, 0.0, 0.0, 0.0, 0.0, 0.0, 0.0, 0.0, 0.0, 0.0, 0.0, 0.0, 0.0, 0.0, 0.0, 0.0, 0.0, 0.0, 0.0, 0.0, 0.0, 0.0, 0.0, 0.0, 0.0, 0.0, 0.0, 0.0, 0.0, 0.0, 0.0, 0.0, 0.0, 0.0, 0.0, 0.0, 0.0, 0.0, 0.0, 0.0, 0.0, 0.0, 0.0, 0.0, 0.0, 0.0, 0.0, 0.0, 0.0, 0.0, 0.0, 0.0, 0.0, 0.0, 0.0, 0.0, 0.0, 0.0, 0.0, 0.0, 0.0, 0.0, 0.5, 0.0, 0.5, 0.0, 1.0, 0.0, 1.0, 0.0, 0.0, 0.0, 0.0, 0.0, 0.0, 0.0, 1.0, 0.0, 1.0, 0.0, 1.0, 0.0, 1.0, 0.0, 0.0, 0.0, 0.0, 0.0, 0.0, 0.0, 0.0, 0.0, 1.0, 0.0, 1.0, 0.0, 1.0, 0.0, 1.0, 0.0, 0.0, 0.0, 0.0, 0.0, 0.0, 0.0, 0.0, 0.0, 0.5, 0.0, 0.5, 0.0, 0.0, 0.0, 0.0, 0.0, 0.5, 0.0, 0.5, 0.0, 0.0, 0.0, 0.0, 0.0, 0.5, 0.0, 0.5, 0.0, 0.0, 0.0, 0.0, 0.0, 0.5, 0.0, 0.5, 0.0, 1.0, 0.0, 1.0, 0.0, 1.0, 0.0, 1.0, 0.0, 1.0, 0.0, 1.0, 0.0, 0.5, 0.0, 0.5, 0.0, 1.0, 0.0, 1.0, 0.0, 0.5, 0.0, 0.5, 0.0, 1.0, 0.0, 1.0, 0.0, 1.0, 0.0, 1.0, 0.0, 1.0, 0.0, 1.0, 0.0, 0.0, 0.0, 0.0, 0.0, 0.0, 0.0, 0.0, 0.0, 0.0, 0.0, 0.0, 0.0, 0.0, 0.0, 0.0, 0.0, 1.0, 0.0, 1.0, 0.0, 1.0, 0.0, 1.0, 0.0, 0.0, 0.0, 0.0, 0.0, 0.0, 0.0, 0.0, 0.0, 0.5, 0.0, 0.5, 0.0, 0.0, 0.0, 0.0, 0.0, 0.5, 0.0, 0.5, 0.0, 1.0, 0.0, 1.0, 0.0, 0.5, 0.0, 0.5, 0.0, 0.0, 0.0, 0.0, 0.0, 0.5, 0.0, 0.5, 0.0, 1.0, 0.0, 1.0, 0.0, 1.0, 0.0, 1.0, 0.0, 1.0, 0.0, 1.0, 0.0, 1.0, 0.0, 1.0, 0.0, 1.0, 0.0, 1.0, 0.0, 1.0, 0.0, 1.0, 0.0, 1.0, 0.0, 1.0, 0.0, 0.0, 0.0, 0.0, 0.0, 0.0, 0.0, 0.0, 0.0, 0.5, 0.0, 0.5, 0.0, 0.0, 0.0, 0.0, 0.0, 0.5, 0.0, 0.5, 0.0, 1.0, 0.0, 1.0, 0.0, 0.0, 0.0, 0.0, 0.0, 0.0, 0.0, 0.0, 0.0, 0.5, 0.0, 0.5, 0.0, 0.0, 0.0, 0.0, 0.0, 0.0, 0.0, 0.5, 0.0, 0.5, 0.0, 1.0, 0.0, 1.0, 0.0, 0.0, 0.0, 0.0, 0.0, 0.0, 0.0, 0.5, 0.0, 0.5, 0.0, 1.0, 0.0, 1.0, 0.0, 0.5, 0.0, 0.5, 0.0, 0.0, 0.0, 0.0, 0.0, 0.5, 0.0, 0.5, 0.0, 1.0, 0.0, 1.0, 0.0, 0.5, 0.0, 0.5, 0.0, 0.0, 0.0, 0.0, 0.0, 0.5, 0.0, 0.5, 0.0, 1.0, 0.0, 1.0, 0.0, 0.5, 0.0, 0.5, 0.0, 0.0, 0.0, 0.0, 0.0, 0.5, 0.0, 0.5, 0.0, 1.0, 0.0, 1.0, 0.0, 0.5, 0.0, 0.5, 0.0, 0.0, 0.0, 0.0, 0.0, 0.5, 0.0, 0.5, 0.0, 0.0, 0.0, 0.0, 0.0, 0.5, 0.0, 0.5, 0.0, 0.0, 0.0, 0.0, 0.0, 0.5, 0.0, 0.5, 0.0, 1.0, 0.0, 1.0, 0.0, 0.5, 0.0, 0.5, 0.0, 1.0, 0.0, 1.0, 0.0, 0.5, 0.0, 0.5, 0.0, 1.0, 0.0, 1.0, 0.0, 0.5, 0.0, 0.5, 0.0, 0.0, 0.0, 0.0, 0.0, 0.5, 0.0, 0.5, 0.0, 0.0, 0.0, 0.0, 0.0, 0.5, 0.0, 0.5, 0.0, 1.0, 1.0, 1.0, 1.0, 0.5, 1.0, 0.5, 1.0, 1.0, 1.0, 1.0, 1.0, 0.5, 1.0, 0.5, 1.0, 1.0, 0.0, 1.0, 0.0, 0.5, 0.0, 0.5, 0.0, 0.0, 0.0, 0.0, 0.5, 0.0, 1.0, 0.5, 1.0, 0.5, 0.0, 0.0, 0.5, 0.0, 0.5, 0.0, 0.0, 0.0, 0.0, 0.0, 0.0, 0.0, 0.0, 0.0, 0.0, 0.0, 0.5, 0.0, 0.5, 0.0, 0.0, 0.0, 0.0, 0.0, 0.5, 0.0, 0.5, 0.0, 0.0, 0.0, 0.0, 0.0, 0.5, 0.0, 0.5, 0.0, 0.0, 0.0, 0.0, 0.0, 0.5, 0.0, 0.5, 0.0, 0.0, 0.0, 0.0, 0.0, 0.5, 0.0, 0.5, 0.0, 0.0, 0.0, 0.0, 0.0, 0.5, 0.0, 0.5, 0.0, 0.0, 0.0, 0.0, 0.0, 0.5, 0.0, 0.5, 1.0, 1.0, 1.0, 1.0, 1.0, 1.0, 1.0, 1.0, 1.0, 1.0, 1.0, 1.0, 1.0, 1.0, 1.0, 1.0, 1.0, 0.0, 1.0, 0.0, 1.0, 0.0, 1.0, 0.0, 1.0, 0.5, 1.0, 0.5, 1.0, 0.0, 1.0, 0.0, 1.0, 0.5, 1.0, 0.5, 1.0, 0.0, 1.0, 0.0, 1.0, 0.0, 1.0, 0.0, 1.0, 0.0, 1.0, 0.0, 1.0, 1.0, 1.0, 1.0, 1.0, 1.0, 1.0, 1.0, 1.0, 0.0, 1.0, 0.0, 1.0, 0.0, 1.0, 0.0, 1.0, 1.0, 1.0, 1.0, 1.0, 1.0, 1.0, 1.0, 1.0, 0.5, 1.0, 0.5, 1.0, 1.0, 1.0, 1.0, 1.0, 0.5, 1.0, 0.5, 1.0, 0.0, 1.0, 0.0, 1.0, 0.0, 1.0, 0.0, 1.0, 0.0, 1.0, 0.0, 1.0, 1.0, 1.0, 1.0, 1.0, 0.5, 1.0, 0.5, 1.0, 0.0, 1.0, 0.0, 1.0, 0.5, 1.0, 0.5, 1.0, 1.0, 1.0, 1.0, 1.0, 0.5, 1.0, 0.5, 1.0, 1.0, 1.0, 1.0, 1.0, 0.5, 1.0, 0.5, 1.0, 1.0, 1.0, 1.0, 1.0, 0.5, 1.0, 0.5, 1.0, 0.0, 1.0, 0.0, 1.0, 0.5, 1.0, 0.5, 0.0, 1.0, 0.0, 1.0, 0.0, 1.0, 0.0, 1.0, 0.0, 1.0, 0.0, 1.0, 0.0, 1.0, 0.0, 1.0, 0.0, 1.0, 0.0, 1.0, 0.0, 1.0, 0.0, 1.0, 0.0, 1.0, 0.0, 1.0, 0.0, 1.0, 0.0, 1.0, 0.0, 1.0, 0.0, 1.0, 0.0, 1.0, 0.0, 1.0, 0.0, 1.0, 0.0, 1.0, 0.0, 0.5, 0.0, 1.0, 0.0, 1.0, 0.0, 0.5, 0.0, 0.0, 0.0, 0.0, 0.0, 0.0, 0.0, 0.0, 0.0, 0.0, 0.0, 0.0, 0.0, 0.0, 0.0, 0.0, 0.0, 0.0, 0.0, 0.0, 0.0, 0.5, 0.0, 0.5, 0.0, 0.0, 0.0, 0.0, 0.0, 0.0, 0.0, 0.0, 0.0, 0.0, 0.0, 0.0, 0.0, 0.0, 0.0, 0.0, 0.0, 0.0, 0.0, 0.0, 0.0, 0.0, 0.0, 0.0, 0.0, 0.0, 0.0, 0.0, 0.0, 0.0, 0.0, 0.0, 0.0, 0.0, 0.0, 0.0, 0.0, 0.0, 0.0, 0.0, 0.0, 0.0, 0.0, 0.0, 0.0, 0.0, 0.0, 0.0, 0.0, 0.0, 0.0, 0.0, 0.0, 0.0, 0.0, 0.0, 0.0, 1.0, 0.0, 1.0, 0.0, 1.0, 0.0, 1.0, 0.0, 1.0, 0.0, 1.0, 0.0, 1.0, 0.0, 1.0, 0.0, 0.5, 0.0, 0.5, 0.0, 1.0, 0.0, 1.0, 0.0, 0.0, 0.0, 0.0, 0.0, 0.0, 0.0, 0.0, 0.0, 0.0, 0.0, 0.0, 0.0, 0.0, 0.0, 0.0, 0.0, 0.0, 0.0, 0.0, 0.0, 0.0, 0.0, 0.0, 0.0, 0.0, 0.0, 0.0, 0.0, 0.0, 0.0, 0.0, 0.0, 0.0, 0.0, 0.0, 0.0, 0.0, 0.0, 0.0, 0.0, 0.0, 0.0, 0.0, 0.0, 0.0, 0.0, 0.0, 0.0, 0.0, 0.0, 0.0, 0.0, 0.0, 0.0, 0.0])
me_plane_001.use_remesh_fix_poles = True
me_plane_001.use_remesh_preserve_attributes = False
me_plane_001.use_mirror_vertex_groups = False
me_plane_001.update()
arm_armature = bpy.data.armatures.new('Armature')  # bones are not reproduced

# ---- objects
ob_light = bpy.data.objects.new('Light', light_light)
ob_camera = bpy.data.objects.new('Camera', cam_camera)
ob_plane = bpy.data.objects.new('Plane', me_plane_001)
ob_armature = bpy.data.objects.new('Armature', arm_armature)

# ---- transforms, parenting, visibility, modifiers, constraints
ob_light.location = (4.076, 1.005, 5.904)
ob_light.rotation_euler = (0.6503, 0.05522, 1.866)
ob_light.lock_rotations_4d = False
ob_light.empty_display_type = 'ARROWS'
ob_light.color = (0.0, 0.0, 0.0, 0.0)
ob_light.lineart.crease_threshold = 0.0
ob_camera.location = (7.359, -6.926, 4.958)
ob_camera.rotation_euler = (1.109, 0.0, 0.8149)
ob_camera.lock_rotations_4d = False
ob_camera.empty_display_type = 'ARROWS'
ob_camera.color = (0.0, 0.0, 0.0, 0.0)
ob_camera.display_type = 'WIRE'
ob_camera.lineart.crease_threshold = 0.0
ob_plane.parent = ob_armature
ob_plane.location = (-0.1307, -0.0003633, 0.3243)
ob_plane.rotation_euler = (0.0, -0.0, -3.142)
ob_plane.lineart.crease_threshold = 0.0
_vg = ob_plane.vertex_groups.new(name='Spine1')
for _i, _w in zip([0, 1, 3, 4, 21, 32, 97, 98, 115, 116, 131, 167, 183, 186, 187, 204, 215, 280, 282, 283, 301, 325], [0.6645, 0.01046, 0.07576, 0.037, 0.002737, 0.8455, 0.1943, 0.08769, 0.168, 0.01102, 0.03296, 0.8638, 0.6654, 0.05445, 0.03607, 0.002802, 0.8457, 0.07495, 0.1356, 0.08167, 0.1126, 0.01673]): _vg.add([_i], _w, 'REPLACE')
_vg = ob_plane.vertex_groups.new(name='Spine2')
for _i, _w in zip([1, 4, 5, 7, 24, 25, 115, 116, 117, 165, 169, 184, 187, 188, 190, 207, 208, 301, 302, 303], [0.06882, 0.05493, 0.3757, 0.01711, 0.05316, 0.2142, 0.06556, 0.4538, 0.02021, 0.07503, 0.2099, 0.07001, 0.05503, 0.3756, 0.01573, 0.05329, 0.2142, 0.06552, 0.4537, 0.02349]): _vg.add([_i], _w, 'REPLACE')
_vg = ob_plane.vertex_groups.new(name='Spine3')
for _i, _w in zip([0, 1, 4, 5, 6, 20, 21, 24, 25, 32, 115, 116, 165, 167, 169, 170, 172, 183, 184, 187, 188, 189, 203, 204, 207, 208, 215, 301, 302], [0.06382, 0.001621, 0.7678, 0.1397, 0.05415, 0.07346, 0.9187, 0.005997, 0.2776, 0.02923, 0.02375, 0.1818, 0.01065, 0.02677, 0.2813, 0.931, 0.07298, 0.07184, 0.001584, 0.7674, 0.1396, 0.0542, 0.07349, 0.9184, 0.00602, 0.2776, 0.03106, 0.0168, 0.1816]): _vg.add([_i], _w, 'REPLACE')
_vg = ob_plane.vertex_groups.new(name='Spine4')
for _i, _w in zip([6, 20, 147, 149, 172, 189, 203, 342, 343, 345], [0.05519, 0.5162, 0.0179, 0.1138, 0.543, 0.05517, 0.5159, 0.1224, 0.01711, 0.1137]): _vg.add([_i], _w, 'REPLACE')
_vg = ob_plane.vertex_groups.new(name='Neck')
for _i, _w in zip([6, 8, 9, 10, 11, 12, 13, 18, 19, 20, 30, 31, 33, 34, 118, 119, 137, 138, 139, 140, 141, 142, 147, 149, 172, 173, 174, 175, 176, 177, 178, 189, 191, 192, 193, 194, 195, 196, 201, 202, 203, 213, 214, 216, 217, 304, 305, 332, 333, 334, 335, 336, 337, 342, 343, 345], [0.02924, 0.6379, 0.03477, 0.1688, 0.3907, 0.0484, 0.06717, 0.008362, 0.4932, 0.1081, 0.04545, 0.1339, 0.04148, 0.736, 0.06748, 0.1426, 0.09682, 0.06574, 0.06294, 0.08789, 0.06665, 0.08237, 0.1938, 0.5986, 0.1165, 0.01341, 0.7517, 0.4989, 0.1335, 0.03531, 0.04031, 0.02856, 0.6364, 0.03499, 0.1687, 0.3907, 0.04722, 0.06732, 0.0073, 0.4932, 0.108, 0.04574, 0.1338, 0.0416, 0.7356, 0.06881, 0.1431, 0.09705, 0.06614, 0.06373, 0.08878, 0.06807, 0.08343, 0.6268, 0.1912, 0.598]): _vg.add([_i], _w, 'REPLACE')
_vg = ob_plane.vertex_groups.new(name='Head')
for _i, _w in zip([8, 10, 11, 12, 13, 14, 15, 16, 17, 19, 22, 27, 28, 30, 31, 33, 34, 118, 119, 120, 121, 122, 137, 138, 139, 140, 141, 142, 147, 149, 174, 175, 176, 177, 178, 179, 180, 181, 182, 191, 193, 194, 195, 196, 197, 198, 199, 200, 202, 205, 210, 211, 213, 214, 216, 217, 300, 304, 305, 306, 307, 308, 332, 333, 334, 335, 336, 337, 342, 343, 345], [0.1272, 0.8366, 0.3269, 0.9515, 0.885, 0.9861, 0.9685, 0.9854, 0.9773, 0.2779, 0.9868, 0.9648, 0.9764, 0.9502, 0.8566, 0.9288, 0.1557, 0.08292, 0.6951, 0.9543, 0.9779, 0.9828, 0.9007, 0.9324, 0.9344, 0.9076, 0.9309, 0.9145, 0.01746, 0.04944, 0.1485, 0.2774, 0.8557, 0.934, 0.9525, 0.9654, 0.9881, 0.9761, 0.9856, 0.1276, 0.8363, 0.3269, 0.952, 0.8848, 0.986, 0.9684, 0.9853, 0.9771, 0.2779, 0.9869, 0.9648, 0.9766, 0.95, 0.8567, 0.9288, 0.1558, 0.9823, 0.08477, 0.695, 0.9543, 0.9778, 0.9827, 0.9003, 0.9319, 0.9335, 0.9065, 0.9294, 0.9133, 0.04755, 0.0171, 0.0495]): _vg.add([_i], _w, 'REPLACE')
_vg = ob_plane.vertex_groups.new(name='Shoulder.L.001')
for _i, _w in zip([4, 6, 8, 20, 34, 147, 149, 172, 203, 342], [0.01066, 0.3873, 0.07652, 0.102, 0.001623, 0.3273, 0.07687, 0.05842, 0.01225, 0.03177]): _vg.add([_i], _w, 'REPLACE')
_vg = ob_plane.vertex_groups.new(name='Front1.L.001')
for _i, _w in zip([4, 5, 6, 7, 8, 9, 11, 19, 20, 25, 26, 34, 36, 40, 116, 117, 118, 119, 120, 147, 148, 149, 157, 158, 169, 171, 172, 175, 203, 208, 209, 342, 345, 354], [0.05526, 0.01845, 0.4497, 0.08084, 0.1302, 0.09509, 0.08552, 0.02874, 0.1194, 0.03109, 0.2481, 0.02347, 0.002616, 0.02516, 0.1532, 0.8537, 0.7528, 0.1879, 0.02742, 0.3872, 0.0377, 0.09447, 0.9224, 0.0228, 0.02386, 0.1656, 0.06855, 0.01049, 0.02324, 0.0143, 0.09667, 0.05013, 0.001767, 0.01096]): _vg.add([_i], _w, 'REPLACE')
_vg = ob_plane.vertex_groups.new(name='Front2.L.001')
for _i, _w in zip([5, 7, 9, 11, 18, 19, 25, 26, 35, 36, 37, 38, 39, 40, 116, 117, 118, 148, 150, 151, 157, 158, 159, 169, 171, 173, 175, 192, 194, 201, 202, 208, 209, 218, 354, 355], [0.1673, 0.7935, 0.8372, 0.1511, 0.6379, 0.09474, 0.09223, 0.2646, 0.9122, 0.8355, 0.8488, 0.05694, 0.7764, 0.06438, 0.03251, 0.0514, 0.07739, 0.9389, 0.9503, 0.1379, 0.01983, 0.608, 0.1719, 0.07933, 0.1912, 0.4181, 0.07758, 0.01989, 0.00973, 0.2388, 0.06393, 0.06678, 0.1207, 0.04044, 0.3546, 0.1497]): _vg.add([_i], _w, 'REPLACE')
_vg = ob_plane.vertex_groups.new(name='Front3.L.001')
for _i, _w in zip([26, 36, 37, 38, 39, 40, 41, 42, 43, 44, 45, 46, 47, 48, 49, 50, 51, 52, 150, 151, 152, 153, 154, 158, 159, 160, 161, 162, 171, 209, 354], [0.1185, 0.09849, 0.1418, 0.9219, 0.1884, 0.8487, 0.9929, 0.9955, 0.9921, 0.9934, 0.9089, 0.9513, 0.9112, 0.9328, 0.2033, 0.2191, 0.2149, 0.2587, 0.02814, 0.8575, 0.9945, 0.9197, 0.265, 0.08173, 0.7968, 0.9946, 0.9312, 0.2017, 0.08028, 0.04485, 0.04337]): _vg.add([_i], _w, 'REPLACE')
_vg = ob_plane.vertex_groups.new(name='Front4.L.001')
for _i, _w in zip([45, 46, 47, 48, 49, 50, 51, 52, 53, 54, 55, 56, 57, 58, 59, 60, 61, 62, 63, 64, 143, 144, 153, 154, 155, 156, 161, 162, 163, 164], [0.09108, 0.04747, 0.08876, 0.06724, 0.7967, 0.7809, 0.7851, 0.7413, 0.994, 0.9971, 0.9946, 0.9967, 0.9534, 0.9664, 0.9487, 0.9542, 0.08042, 0.5742, 0.06328, 0.5745, 0.0943, 0.08419, 0.08026, 0.735, 0.9899, 0.9106, 0.06883, 0.7983, 0.9963, 0.953]): _vg.add([_i], _w, 'REPLACE')
_vg = ob_plane.vertex_groups.new(name='Front5.L.001')
for _i, _w in zip([57, 58, 59, 60, 61, 62, 63, 64, 143, 144, 156, 164], [0.0433, 0.01728, 0.0513, 0.04153, 0.9196, 0.4258, 0.9367, 0.4256, 0.9057, 0.9158, 0.08939, 0.04401]): _vg.add([_i], _w, 'REPLACE')
_vg = ob_plane.vertex_groups.new(name='Shoulder.R')
for _i, _w in zip([20, 172, 187, 189, 191, 203, 217, 342, 343, 345], [0.0124, 0.05858, 0.01106, 0.3877, 0.0773, 0.1023, 0.0021, 0.03229, 0.3296, 0.0774]): _vg.add([_i], _w, 'REPLACE')
_vg = ob_plane.vertex_groups.new(name='Front1.R')
for _i, _w in zip([18, 19, 20, 26, 149, 158, 171, 172, 173, 175, 187, 188, 189, 190, 191, 192, 194, 201, 202, 203, 209, 217, 302, 303, 304, 305, 306, 342, 343, 344, 345, 353, 354, 355], [0.05612, 0.005347, 0.0232, 0.03019, 0.001853, 0.0368, 0.06393, 0.06854, 0.09488, 0.02006, 0.05499, 0.0008296, 0.4491, 0.05544, 0.1306, 0.1007, 0.08759, 0.06449, 0.03773, 0.1194, 0.03837, 0.02374, 0.1496, 0.843, 0.7457, 0.1865, 0.02677, 0.05021, 0.3879, 0.04767, 0.09465, 0.9083, 0.09473, 0.03234]): _vg.add([_i], _w, 'REPLACE')
_vg = ob_plane.vertex_groups.new(name='Front2.R')
for _i, _w in zip([5, 7, 9, 11, 18, 19, 25, 26, 35, 40, 158, 169, 171, 173, 175, 188, 190, 192, 194, 201, 202, 208, 209, 218, 219, 220, 221, 222, 223, 302, 303, 304, 344, 346, 347, 353, 354, 355, 356], [0.01751, 0.008851, 0.02416, 0.0113, 0.2537, 0.06524, 0.09502, 0.2256, 0.04472, 0.008758, 0.1941, 0.1111, 0.3641, 0.4311, 0.07886, 0.1797, 0.8275, 0.8383, 0.152, 0.6491, 0.09601, 0.1259, 0.5189, 0.855, 0.8518, 0.1796, 0.05809, 0.6636, 0.09391, 0.03935, 0.0569, 0.08045, 0.9322, 0.9123, 0.06903, 0.03192, 0.4109, 0.6781, 0.1545]): _vg.add([_i], _w, 'REPLACE')
_vg = ob_plane.vertex_groups.new(name='Front3.R')
for _i, _w in zip([26, 171, 209, 218, 219, 220, 221, 222, 223, 224, 225, 226, 227, 228, 229, 230, 231, 232, 233, 234, 235, 346, 347, 348, 349, 350, 354, 355, 356, 357, 358, 359], [0.04647, 0.0805, 0.1182, 0.07838, 0.1081, 0.8123, 0.9293, 0.3067, 0.8573, 0.9929, 0.9955, 0.9923, 0.9932, 0.9085, 0.9547, 0.9089, 0.9292, 0.1915, 0.2101, 0.2434, 0.28, 0.0778, 0.9277, 0.9945, 0.9245, 0.2258, 0.04343, 0.07891, 0.8265, 0.9946, 0.9251, 0.2445]): _vg.add([_i], _w, 'REPLACE')
_vg = ob_plane.vertex_groups.new(name='Front4.R')
for _i, _w in zip([228, 229, 230, 231, 232, 233, 234, 235, 236, 237, 238, 239, 240, 241, 242, 243, 244, 245, 246, 247, 338, 339, 349, 350, 351, 352, 358, 359, 360, 361], [0.09147, 0.04052, 0.09105, 0.07084, 0.8085, 0.7899, 0.7566, 0.72, 0.9952, 0.9974, 0.9927, 0.9951, 0.9602, 0.9687, 0.9364, 0.9386, 0.06737, 0.5579, 0.08098, 0.5898, 0.1127, 0.07278, 0.07554, 0.7742, 0.9933, 0.9313, 0.0749, 0.7555, 0.9936, 0.9313]): _vg.add([_i], _w, 'REPLACE')
_vg = ob_plane.vertex_groups.new(name='Front5.R')
for _i, _w in zip([240, 241, 242, 243, 244, 245, 246, 247, 338, 339, 352, 361], [0.02956, 0.01257, 0.0636, 0.06141, 0.9326, 0.4421, 0.919, 0.4102, 0.8873, 0.9272, 0.06872, 0.06869]): _vg.add([_i], _w, 'REPLACE')
_vg = ob_plane.vertex_groups.new(name='Hind1.L.001')
for _i, _w in zip([0, 1, 2, 3, 5, 23, 24, 25, 65, 66, 67, 68, 69, 70, 71, 72, 73, 74, 75, 76, 79, 96, 97, 99, 100, 101, 102, 103, 104, 115, 116, 131, 132, 165, 166, 169, 184, 188, 206, 207, 208, 248, 249, 250, 254, 279, 284], [0.08239, 0.2748, 0.4522, 0.04615, 0.1769, 0.0716, 0.0, 0.1279, 0.9378, 0.6945, 0.441, 0.0, 0.8192, 0.8003, 0.0, 0.7452, 0.09887, 0.1005, 0.746, 0.00909, 0.03149, 0.0, 0.0, 0.6807, 0.0, 0.8851, 0.9301, 0.102, 0.1059, 0.6309, 0.1222, 0.3402, 0.05741, 0.3932, 0.04836, 0.1134, 0.03375, 0.033, 0.009654, 0.1901, 0.1001, 0.007612, 0.009307, 0.06091, 0.06399, 0.413, 0.1843]): _vg.add([_i], _w, 'REPLACE')
_vg = ob_plane.vertex_groups.new(name='Hind2.L.001')
for _i, _w in zip([66, 67, 68, 69, 70, 72, 73, 74, 75, 76, 77, 78, 79, 80, 81, 82, 83, 101, 102, 103, 104, 105, 106, 107, 108], [0.06152, 0.01701, 0.007374, 0.1458, 0.1457, 0.1926, 0.8934, 0.8917, 0.2435, 1.0, 1.0, 0.9513, 1.0, 1.0, 1.0, 0.4786, 1.0, 0.06695, 0.05144, 0.8954, 0.8922, 1.0, 0.9649, 1.0, 0.139]): _vg.add([_i], _w, 'REPLACE')
_vg = ob_plane.vertex_groups.new(name='Hind3.L.001')
for _i, _w in zip([76, 77, 78, 79, 80, 81, 82, 83, 84, 85, 86, 87, 88, 89, 90, 91, 93, 94, 105, 106, 107, 108, 109, 110, 111, 112, 113, 114, 145, 146], [0.05723, 0.05997, 0.04329, 0.05561, 0.9039, 0.5255, 0.5304, 0.8767, 0.9884, 0.9787, 0.9866, 0.989, 0.905, 0.9279, 0.923, 0.8753, 0.5301, 0.5391, 0.06688, 0.028, 0.8445, 0.9308, 0.9866, 0.9905, 0.8928, 0.9371, 0.178, 0.1734, 0.08107, 0.07171]): _vg.add([_i], _w, 'REPLACE')
_vg = ob_plane.vertex_groups.new(name='Hind4.L.001')
for _i, _w in zip([88, 89, 90, 91, 92, 93, 94, 95, 111, 112, 113, 114, 145, 146], [0.09471, 0.07048, 0.0761, 0.1243, 0.9751, 0.4696, 0.4608, 0.9986, 0.1064, 0.06252, 0.8219, 0.8265, 0.9189, 0.9283]): _vg.add([_i], _w, 'REPLACE')
_vg = ob_plane.vertex_groups.new(name='Hind1.R')
for _i, _w in zip([1, 5, 23, 24, 25, 65, 66, 67, 71, 99, 165, 166, 169, 183, 184, 185, 186, 188, 206, 207, 208, 248, 249, 250, 251, 252, 253, 254, 255, 256, 257, 258, 259, 262, 279, 281, 282, 284, 285, 286, 287, 288, 289, 301, 302, 325, 326], [0.03206, 0.03274, 0.01031, 0.235, 0.1001, 0.007407, 0.01074, 0.0625, 0.06349, 0.189, 0.4188, 0.04908, 0.1134, 0.09196, 0.7756, 0.4498, 0.1511, 0.1771, 0.07185, 0.6301, 0.1278, 0.9382, 0.6947, 0.4421, 0.9439, 0.8192, 0.7992, 0.8954, 0.8102, 0.09336, 0.1125, 0.7478, 0.0008097, 0.03507, 0.418, 0.8636, 0.1147, 0.6868, 0.9398, 0.935, 0.9212, 0.07628, 0.1402, 0.6479, 0.1245, 0.3384, 0.05673]): _vg.add([_i], _w, 'REPLACE')
_vg = ob_plane.vertex_groups.new(name='Hind2.R')
for _i, _w in zip([249, 250, 251, 252, 253, 255, 256, 257, 258, 259, 260, 261, 262, 263, 264, 265, 266, 270, 286, 287, 288, 289, 290, 291, 292, 293], [0.06188, 0.01731, 0.005265, 0.1459, 0.1462, 0.1857, 0.8998, 0.8787, 0.2441, 0.936, 0.9446, 0.9424, 0.9433, 0.1345, 0.4745, 0.4787, 0.6476, 0.006296, 0.0619, 0.05758, 0.9223, 0.8575, 0.9451, 0.962, 0.1217, 0.1868]): _vg.add([_i], _w, 'REPLACE')
_vg = ob_plane.vertex_groups.new(name='Hip.L.005')
for _i, _w in zip([259, 260, 261, 263, 264, 265, 266, 267, 268, 269, 270, 271, 272, 273, 274, 275, 276, 277, 278, 290, 291, 292, 293, 294, 295, 296, 297, 298, 299, 340, 341], [0.02684, 0.05226, 0.05515, 0.8634, 0.5252, 0.5211, 0.3471, 0.99, 0.9815, 0.9794, 0.9607, 0.9142, 0.9397, 0.918, 0.8446, 0.03171, 0.5222, 0.5397, 0.02734, 0.04804, 0.0326, 0.8776, 0.8134, 0.992, 0.9797, 0.9105, 0.9236, 0.1486, 0.1396, 0.0611, 0.05557]): _vg.add([_i], _w, 'REPLACE')
_vg = ob_plane.vertex_groups.new(name='Hind4.R')
for _i, _w in zip([271, 272, 273, 274, 275, 276, 277, 278, 296, 297, 298, 299, 340, 341], [0.08527, 0.05888, 0.08001, 0.1531, 0.9591, 0.4776, 0.46, 0.9612, 0.08898, 0.0744, 0.8514, 0.8602, 0.9387, 0.9444]): _vg.add([_i], _w, 'REPLACE')
_vg = ob_plane.vertex_groups.new(name='Tail1')
for _i, _w in zip([0, 2, 3, 23, 29, 32, 66, 67, 69, 70, 96, 97, 98, 99, 100, 115, 123, 124, 131, 132, 133, 166, 167, 168, 183, 185, 186, 206, 212, 215, 249, 250, 252, 253, 279, 280, 281, 282, 283, 284, 285, 301, 309, 310, 311, 312, 325, 326, 327], [0.1574, 0.4209, 0.6983, 0.5206, 0.9427, 0.09285, 0.2093, 0.4554, 0.004432, 0.0235, 0.09377, 0.6458, 0.8881, 0.09784, 0.009683, 0.05738, 0.06147, 0.03794, 0.5085, 0.694, 0.05347, 0.5401, 0.08171, 0.9524, 0.1412, 0.4142, 0.7216, 0.5212, 0.9453, 0.09089, 0.2096, 0.4559, 0.004678, 0.02439, 0.1327, 0.9091, 0.07798, 0.7056, 0.8945, 0.09663, 0.00957, 0.09918, 0.05543, 0.007312, 0.06349, 0.03971, 0.5189, 0.6994, 0.05621]): _vg.add([_i], _w, 'REPLACE')
_vg = ob_plane.vertex_groups.new(name='Tail2')
for _i, _w in zip([2, 3, 23, 29, 123, 124, 125, 126, 127, 128, 131, 132, 133, 134, 135, 166, 168, 185, 186, 206, 212, 309, 310, 311, 312, 313, 314, 315, 316, 317, 318, 319, 320, 325, 326, 327, 328, 329], [0.1216, 0.05835, 0.3743, 0.01174, 0.927, 0.9523, 0.9471, 0.9401, 0.0649, 0.03056, 0.09527, 0.232, 0.9392, 0.9629, 0.02452, 0.3579, 0.02221, 0.1208, 0.05751, 0.3735, 0.0106, 0.9339, 0.9676, 0.9246, 0.9514, 0.9473, 0.9396, 0.9443, 0.9373, 0.06389, 0.02757, 0.06621, 0.03476, 0.09439, 0.2296, 0.936, 0.9535, 0.03451]): _vg.add([_i], _w, 'REPLACE')
_vg = ob_plane.vertex_groups.new(name='Tail3')
for _i, _w in zip([125, 126, 127, 128, 129, 130, 134, 135, 136, 313, 314, 315, 316, 317, 318, 319, 320, 321, 322, 323, 324, 328, 329, 330, 331], [0.05058, 0.05762, 0.9349, 0.9596, 0.9965, 0.9962, 0.02049, 0.9627, 0.9993, 0.05012, 0.05827, 0.05322, 0.06031, 0.9359, 0.9611, 0.9336, 0.9575, 0.997, 0.9967, 0.9962, 0.996, 0.03802, 0.9576, 0.9988, 0.9993]): _vg.add([_i], _w, 'REPLACE')
_m = ob_plane.modifiers.new('Armature', 'ARMATURE')
_m.object = ob_armature
ob_armature.location = (0.0, -7.451e-09, 2.98e-08)
ob_armature.rotation_euler = (0.0, -0.0, -6.283)
ob_armature.display_type = 'SOLID'
ob_armature.show_in_front = True
ob_armature.lineart.crease_threshold = 0.0

# ---- collection membership
col_collection.objects.link(ob_light)
col_collection.objects.link(ob_camera)
col_collection.objects.link(ob_plane)
col_collection.objects.link(ob_armature)

# ---- scene / render settings (as saved in the file)
scene.camera = ob_camera
scene.frame_start = 1; scene.frame_end = 100; scene.frame_set(11)
scene.render.engine = 'BLENDER_EEVEE_NEXT'
scene.cycles.use_denoising = False
scene.cycles.samples = 128
scene.cycles.sampling_pattern = 'TABULATED_SOBOL'
scene.cycles.use_adaptive_sampling = False
scene.cycles.use_light_tree = False
scene.view_settings.view_transform = 'Filmic'
bpy.context.view_layer.update()
